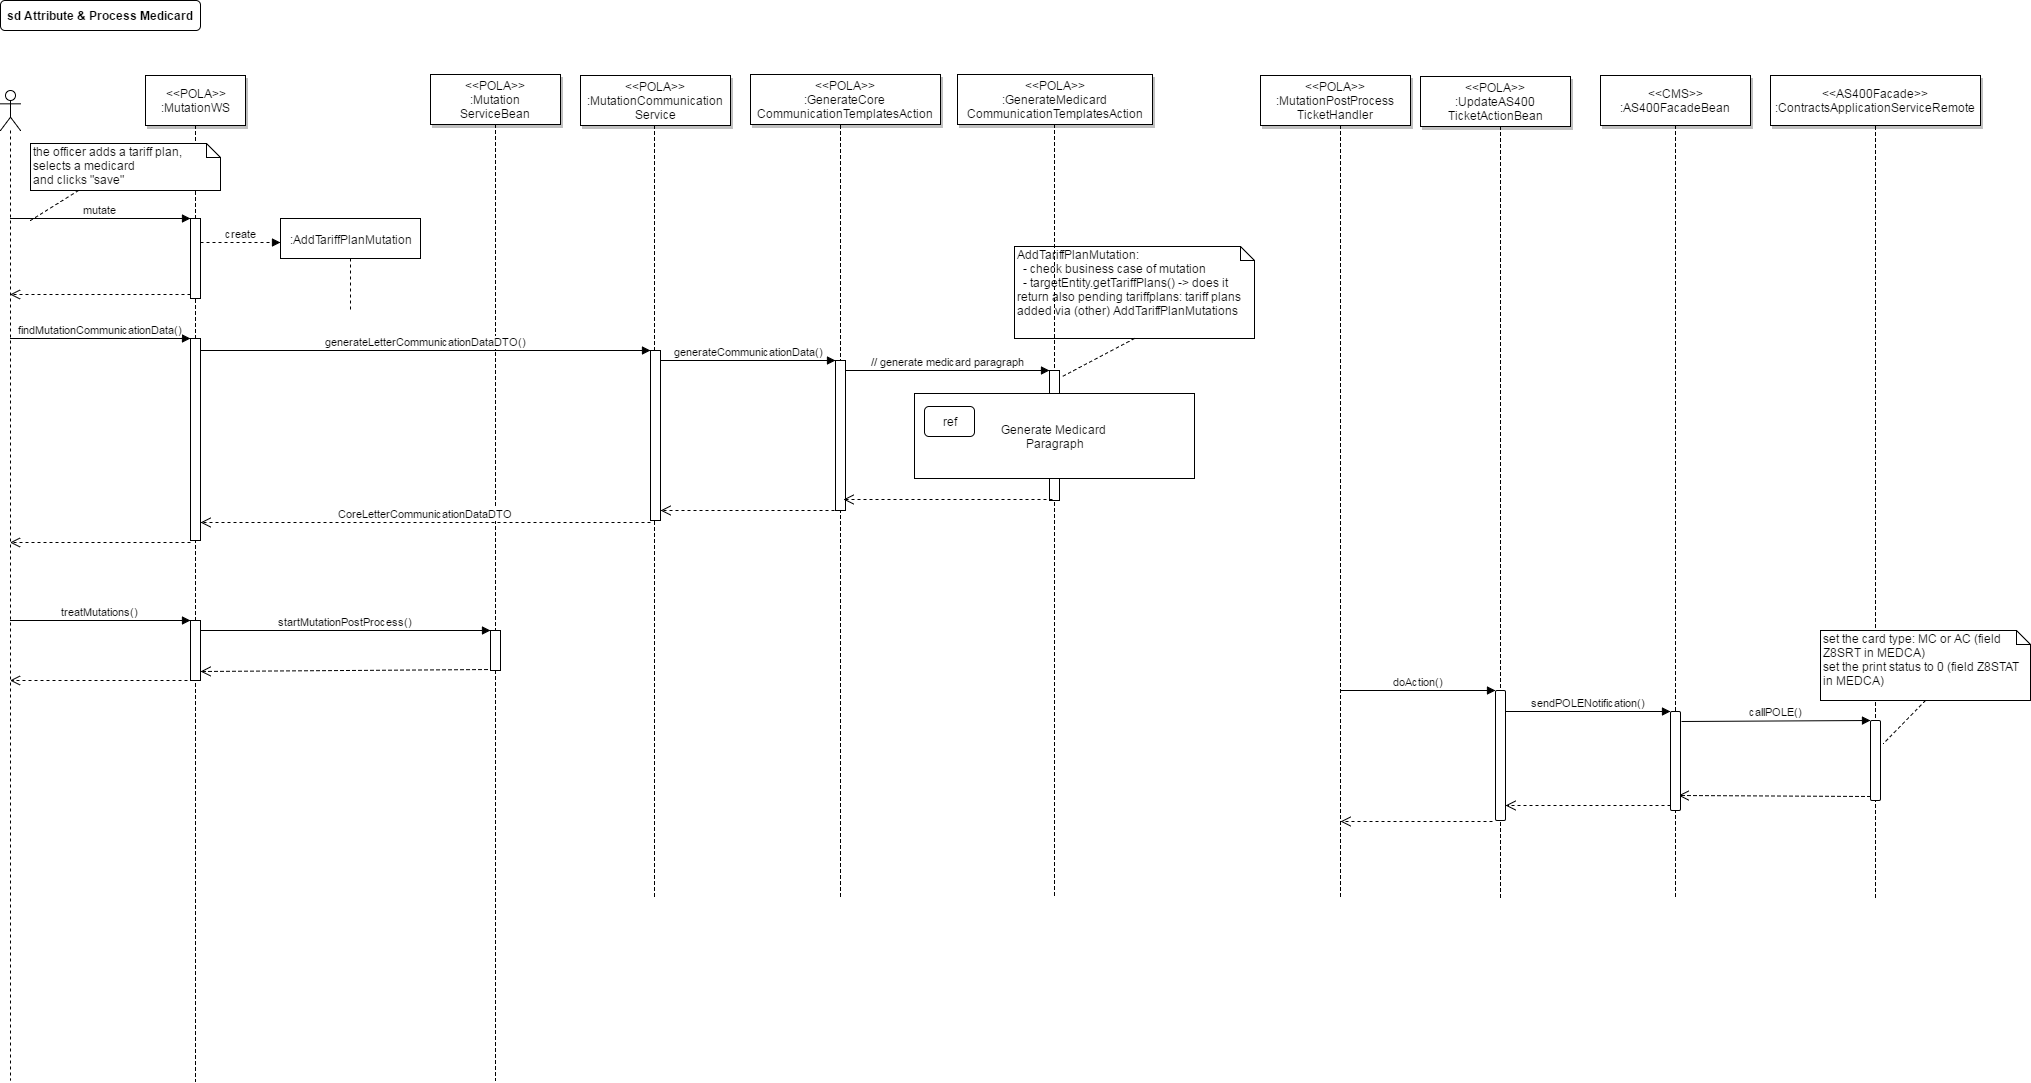

The diagram above was exported from draw.io. Its source (the exported page's mxGraphModel, read from the mxfile embedded in the PNG):
<mxGraphModel dx="1826" dy="1155" grid="1" gridSize="10" guides="1" tooltips="1" connect="1" arrows="1" fold="1" page="0" pageScale="1.5" pageWidth="826" pageHeight="1169" background="#ffffff" math="0" shadow="0">
  <root>
    <mxCell id="0" style=";html=1;" />
    <mxCell id="1" style=";html=1;" parent="0" />
    <mxCell id="202" value="" style="edgeStyle=elbowEdgeStyle;elbow=horizontal;endArrow=none;dashed=1;html=1;exitX=0.5;exitY=1;" edge="1" parent="1">
      <mxGeometry x="724" y="320" width="100" height="100" as="geometry">
        <mxPoint x="364" y="105" as="sourcePoint" />
        <mxPoint x="364" y="878" as="targetPoint" />
      </mxGeometry>
    </mxCell>
    <mxCell id="71" value="sd Attribute &amp;amp; Process Medicard" style="rounded=1;fontStyle=1;fillColor=#FFFFFF;strokeColor=#000000;html=1;" parent="1" vertex="1">
      <mxGeometry x="-290" y="-20" width="200" height="30" as="geometry" />
    </mxCell>
    <mxCell id="131" value="" style="shape=umlLifeline;participant=umlActor;perimeter=lifelinePerimeter;whiteSpace=wrap;html=1;container=1;collapsible=0;recursiveResize=0;verticalAlign=top;spacingTop=36;labelBackgroundColor=#ffffff;outlineConnect=0;rounded=0;" parent="1" vertex="1">
      <mxGeometry x="-290" y="70" width="20" height="990" as="geometry" />
    </mxCell>
    <mxCell id="132" value="" style="edgeStyle=elbowEdgeStyle;elbow=horizontal;endArrow=none;dashed=1;html=1;exitX=0.5;exitY=1;" parent="1" source="136" edge="1">
      <mxGeometry x="265" y="320" width="100" height="100" as="geometry">
        <mxPoint x="-100" y="115" as="sourcePoint" />
        <mxPoint x="-95" y="1061" as="targetPoint" />
      </mxGeometry>
    </mxCell>
    <mxCell id="133" value="" style="html=1;points=[];perimeter=orthogonalPerimeter;rounded=0;" parent="1" vertex="1">
      <mxGeometry x="-100" y="318" width="10" height="202" as="geometry" />
    </mxCell>
    <mxCell id="134" value="findMutationCommunicationData()" style="html=1;verticalAlign=bottom;endArrow=block;entryX=0;entryY=0;" parent="1" target="133" edge="1">
      <mxGeometry relative="1" as="geometry">
        <mxPoint x="-280.5" y="318" as="sourcePoint" />
      </mxGeometry>
    </mxCell>
    <mxCell id="135" value="" style="html=1;verticalAlign=bottom;endArrow=open;dashed=1;endSize=8;exitX=0;exitY=1.01;exitPerimeter=0;" parent="1" source="133" target="131" edge="1">
      <mxGeometry relative="1" as="geometry">
        <mxPoint x="-280.5" y="397" as="targetPoint" />
        <mxPoint x="-100" y="397" as="sourcePoint" />
      </mxGeometry>
    </mxCell>
    <mxCell id="136" value="&amp;lt;&amp;lt;POLA&amp;gt;&amp;gt;&lt;br&gt;:&lt;span&gt;MutationWS&lt;/span&gt;" style="shadow=1;fillColor=#FFFFFF;strokeColor=#000000;html=1;" parent="1" vertex="1">
      <mxGeometry x="-145" y="55" width="100" height="50" as="geometry" />
    </mxCell>
    <mxCell id="138" value="" style="html=1;points=[];perimeter=orthogonalPerimeter;rounded=0;" parent="1" vertex="1">
      <mxGeometry x="-100" y="600" width="10" height="60" as="geometry" />
    </mxCell>
    <mxCell id="139" value="treatMutations()" style="html=1;verticalAlign=bottom;endArrow=block;" parent="1" edge="1">
      <mxGeometry relative="1" as="geometry">
        <mxPoint x="-280.5" y="600" as="sourcePoint" />
        <mxPoint x="-100" y="600" as="targetPoint" />
      </mxGeometry>
    </mxCell>
    <mxCell id="140" value="" style="html=1;verticalAlign=bottom;endArrow=open;dashed=1;endSize=8;exitX=-0.3;exitY=0.993;exitPerimeter=0;" parent="1" source="138" target="131" edge="1">
      <mxGeometry relative="1" as="geometry">
        <mxPoint x="-280.5" y="752" as="targetPoint" />
      </mxGeometry>
    </mxCell>
    <mxCell id="142" value="" style="html=1;points=[];perimeter=orthogonalPerimeter;rounded=0;" parent="1" vertex="1">
      <mxGeometry x="-100" y="198" width="10" height="80" as="geometry" />
    </mxCell>
    <mxCell id="143" value="mutate" style="html=1;verticalAlign=bottom;endArrow=block;entryX=0;entryY=0;" parent="1" target="142" edge="1">
      <mxGeometry relative="1" as="geometry">
        <mxPoint x="-280.5" y="198" as="sourcePoint" />
      </mxGeometry>
    </mxCell>
    <mxCell id="144" value="" style="html=1;verticalAlign=bottom;endArrow=open;dashed=1;endSize=8;exitX=0;exitY=0.95;" parent="1" source="142" edge="1">
      <mxGeometry relative="1" as="geometry">
        <mxPoint x="-280.5" y="274" as="targetPoint" />
      </mxGeometry>
    </mxCell>
    <mxCell id="147" value="&amp;lt;&amp;lt;POLA&amp;gt;&amp;gt;&lt;br&gt;&lt;span&gt;:Mutation&lt;br&gt;ServiceBean&lt;/span&gt;" style="shadow=1;fillColor=#FFFFFF;strokeColor=#000000;html=1;" parent="1" vertex="1">
      <mxGeometry x="140" y="54" width="130" height="50" as="geometry" />
    </mxCell>
    <mxCell id="148" value="&lt;span lang=&quot;EN-US&quot;&gt;the officer adds a tariff plan, selects a medicard&lt;br&gt;and clicks &quot;save&quot;&lt;/span&gt;" style="shape=note;whiteSpace=wrap;html=1;size=14;verticalAlign=top;align=left;spacingTop=-6;rounded=1;" parent="1" vertex="1">
      <mxGeometry x="-260" y="123" width="190" height="47" as="geometry" />
    </mxCell>
    <mxCell id="149" style="rounded=0;html=1;endFill=0;dashed=1;endArrow=none;exitX=0.25;exitY=1;" parent="1" source="148" edge="1">
      <mxGeometry relative="1" as="geometry">
        <mxPoint x="808.6363636363635" y="173" as="sourcePoint" />
        <mxPoint x="-260" y="200" as="targetPoint" />
      </mxGeometry>
    </mxCell>
    <mxCell id="150" value=":AddTariffPlanMutation" style="shape=umlLifeline;perimeter=lifelinePerimeter;whiteSpace=wrap;html=1;container=1;collapsible=0;recursiveResize=0;outlineConnect=0;rounded=0;" parent="1" vertex="1">
      <mxGeometry x="-10" y="198" width="140" height="92" as="geometry" />
    </mxCell>
    <mxCell id="152" value="create" style="html=1;verticalAlign=bottom;endArrow=block;startSize=8;dashed=1" parent="1" edge="1">
      <mxGeometry width="60" relative="1" as="geometry">
        <mxPoint x="-90" y="222" as="sourcePoint" />
        <mxPoint x="-10" y="222" as="targetPoint" />
      </mxGeometry>
    </mxCell>
    <mxCell id="157" value="" style="edgeStyle=elbowEdgeStyle;elbow=horizontal;endArrow=none;dashed=1;html=1;exitX=0.5;exitY=1;" parent="1" source="158" edge="1">
      <mxGeometry x="565" y="319" width="100" height="100" as="geometry">
        <mxPoint x="205" y="104" as="sourcePoint" />
        <mxPoint x="205" y="1060" as="targetPoint" />
      </mxGeometry>
    </mxCell>
    <mxCell id="159" value="startMutationPostProcess()" style="html=1;verticalAlign=bottom;endArrow=block;entryX=0;entryY=0;" parent="1" source="138" target="158" edge="1">
      <mxGeometry relative="1" as="geometry">
        <mxPoint x="115" y="638" as="sourcePoint" />
      </mxGeometry>
    </mxCell>
    <mxCell id="160" value="" style="html=1;verticalAlign=bottom;endArrow=open;dashed=1;endSize=8;exitX=0.3;exitY=0.976;exitPerimeter=0;entryX=1;entryY=0.85;entryPerimeter=0;" parent="1" source="158" target="138" edge="1">
      <mxGeometry relative="1" as="geometry">
        <mxPoint x="-91" y="646" as="targetPoint" />
        <mxPoint x="185" y="717" as="sourcePoint" />
      </mxGeometry>
    </mxCell>
    <mxCell id="161" value="&amp;lt;&amp;lt;POLA&amp;gt;&amp;gt;&lt;br&gt;:MutationCommunication&lt;br&gt;Service&lt;br&gt;" style="shadow=1;fillColor=#FFFFFF;strokeColor=#000000;html=1;" parent="1" vertex="1">
      <mxGeometry x="290" y="55" width="150" height="50" as="geometry" />
    </mxCell>
    <mxCell id="158" value="" style="html=1;points=[];perimeter=orthogonalPerimeter;rounded=0;" parent="1" vertex="1">
      <mxGeometry x="200" y="610" width="10" height="40" as="geometry" />
    </mxCell>
    <mxCell id="163" value="" style="edgeStyle=elbowEdgeStyle;elbow=horizontal;endArrow=none;dashed=1;html=1;exitX=0.5;exitY=1;" parent="1" target="158" edge="1">
      <mxGeometry x="565" y="319" width="100" height="100" as="geometry">
        <mxPoint x="205" y="104" as="sourcePoint" />
        <mxPoint x="205" y="1060" as="targetPoint" />
      </mxGeometry>
    </mxCell>
    <mxCell id="165" value="generateLetterCommunicationDataDTO()" style="html=1;verticalAlign=bottom;endArrow=block;entryX=0;entryY=0;" parent="1" source="133" target="164" edge="1">
      <mxGeometry relative="1" as="geometry">
        <mxPoint x="315" y="342" as="sourcePoint" />
      </mxGeometry>
    </mxCell>
    <mxCell id="166" value="CoreLetterCommunicationDataDTO" style="html=1;verticalAlign=bottom;endArrow=open;dashed=1;endSize=8;exitX=0;exitY=1.012;exitPerimeter=0;" parent="1" source="164" target="133" edge="1">
      <mxGeometry relative="1" as="geometry">
        <mxPoint x="315" y="418" as="targetPoint" />
        <mxPoint x="355" y="496" as="sourcePoint" />
      </mxGeometry>
    </mxCell>
    <mxCell id="164" value="" style="html=1;points=[];perimeter=orthogonalPerimeter;" parent="1" vertex="1">
      <mxGeometry x="360" y="330" width="10" height="170" as="geometry" />
    </mxCell>
    <mxCell id="171" value="&amp;lt;&amp;lt;AS400Facade&amp;gt;&amp;gt;&lt;br&gt;:ContractsApplicationServiceRemote" style="shadow=1;fillColor=#FFFFFF;strokeColor=#000000;html=1;" parent="1" vertex="1">
      <mxGeometry x="1480" y="55" width="210" height="50" as="geometry" />
    </mxCell>
    <mxCell id="172" value="&amp;lt;&amp;lt;POLA&amp;gt;&amp;gt;&lt;br&gt;:GenerateCore&lt;br&gt;CommunicationTemplatesAction&lt;br&gt;" style="shadow=1;fillColor=#FFFFFF;strokeColor=#000000;html=1;" parent="1" vertex="1">
      <mxGeometry x="460" y="54" width="190" height="50" as="geometry" />
    </mxCell>
    <mxCell id="173" value="" style="edgeStyle=elbowEdgeStyle;elbow=horizontal;endArrow=none;dashed=1;html=1;exitX=0.5;exitY=1;" parent="1" edge="1">
      <mxGeometry x="910" y="320" width="100" height="100" as="geometry">
        <mxPoint x="550" y="105" as="sourcePoint" />
        <mxPoint x="550" y="878" as="targetPoint" />
      </mxGeometry>
    </mxCell>
    <mxCell id="174" value="" style="html=1;points=[];perimeter=orthogonalPerimeter;" parent="1" vertex="1">
      <mxGeometry x="545" y="340" width="10" height="150" as="geometry" />
    </mxCell>
    <mxCell id="175" value="generateCommunicationData()" style="html=1;verticalAlign=bottom;endArrow=block;entryX=0;entryY=0;" parent="1" target="174" edge="1" source="164">
      <mxGeometry relative="1" as="geometry">
        <mxPoint x="390" y="350" as="sourcePoint" />
      </mxGeometry>
    </mxCell>
    <mxCell id="176" value="" style="html=1;verticalAlign=bottom;endArrow=open;dashed=1;endSize=8;" parent="1" target="164" edge="1">
      <mxGeometry relative="1" as="geometry">
        <mxPoint x="390" y="451" as="targetPoint" />
        <mxPoint x="550" y="490" as="sourcePoint" />
      </mxGeometry>
    </mxCell>
    <mxCell id="177" value="AddTariffPlanMutation:&lt;br&gt;&amp;nbsp; - check business case of mutation&lt;br&gt;&lt;div&gt;&amp;nbsp; - targetEntity.getTariffPlans() -&amp;gt; does it return also pending tariffplans: tariff plans added via (other) AddTariffPlanMutations&lt;/div&gt;" style="shape=note;whiteSpace=wrap;html=1;size=14;verticalAlign=top;align=left;spacingTop=-6;" parent="1" vertex="1">
      <mxGeometry x="724" y="226" width="240" height="92" as="geometry" />
    </mxCell>
    <mxCell id="178" value="&amp;lt;&amp;lt;POLA&amp;gt;&amp;gt;&lt;br&gt;:&lt;span&gt;GenerateMedicard&lt;br&gt;CommunicationTemplatesAction&lt;/span&gt;" style="shadow=1;fillColor=#FFFFFF;strokeColor=#000000;html=1;" parent="1" vertex="1">
      <mxGeometry x="667" y="54" width="195" height="50" as="geometry" />
    </mxCell>
    <mxCell id="179" value="" style="edgeStyle=elbowEdgeStyle;elbow=horizontal;endArrow=none;dashed=1;html=1;exitX=0.5;exitY=1;" parent="1" edge="1">
      <mxGeometry x="1124" y="319" width="100" height="100" as="geometry">
        <mxPoint x="764" y="104" as="sourcePoint" />
        <mxPoint x="764" y="877" as="targetPoint" />
      </mxGeometry>
    </mxCell>
    <mxCell id="182" value="" style="html=1;points=[];perimeter=orthogonalPerimeter;" parent="1" vertex="1">
      <mxGeometry x="759" y="350" width="10" height="130" as="geometry" />
    </mxCell>
    <mxCell id="183" value="// generate medicard paragraph" style="html=1;verticalAlign=bottom;endArrow=block;entryX=0;entryY=0;" parent="1" source="174" target="182" edge="1">
      <mxGeometry relative="1" as="geometry">
        <mxPoint x="765" y="370" as="sourcePoint" />
      </mxGeometry>
    </mxCell>
    <mxCell id="184" value="" style="html=1;verticalAlign=bottom;endArrow=open;dashed=1;endSize=8;exitX=0.3;exitY=0.991;entryX=0.8;entryY=0.925;entryPerimeter=0;exitPerimeter=0;" parent="1" source="182" target="174" edge="1">
      <mxGeometry relative="1" as="geometry">
        <mxPoint x="765" y="446" as="targetPoint" />
      </mxGeometry>
    </mxCell>
    <mxCell id="187" value="" style="group" vertex="1" connectable="0" parent="1">
      <mxGeometry x="624" y="373" width="280" height="85" as="geometry" />
    </mxCell>
    <mxCell id="185" value="Generate Medicard&amp;nbsp;&lt;div&gt;Paragraph&lt;/div&gt;" style="whiteSpace=wrap;html=1;" vertex="1" parent="187">
      <mxGeometry width="280" height="85" as="geometry" />
    </mxCell>
    <mxCell id="186" value="ref" style="whiteSpace=wrap;html=1;rounded=1;" vertex="1" parent="187">
      <mxGeometry x="10" y="13" width="50" height="30" as="geometry" />
    </mxCell>
    <mxCell id="191" style="rounded=0;html=1;endFill=0;dashed=1;endArrow=none;exitX=0.5;exitY=1;entryX=1.1;entryY=0.054;entryPerimeter=0;" edge="1" parent="1" source="177" target="182">
      <mxGeometry relative="1" as="geometry">
        <mxPoint x="683" y="248" as="sourcePoint" />
        <mxPoint x="635" y="278" as="targetPoint" />
      </mxGeometry>
    </mxCell>
    <mxCell id="192" value="" style="edgeStyle=elbowEdgeStyle;elbow=horizontal;endArrow=none;dashed=1;html=1;exitX=0.5;exitY=1;" edge="1" parent="1">
      <mxGeometry x="1745" y="320" width="100" height="100" as="geometry">
        <mxPoint x="1385" y="105" as="sourcePoint" />
        <mxPoint x="1385" y="878" as="targetPoint" />
      </mxGeometry>
    </mxCell>
    <mxCell id="193" value="" style="edgeStyle=elbowEdgeStyle;elbow=horizontal;endArrow=none;dashed=1;html=1;exitX=0.5;exitY=1;" edge="1" parent="1">
      <mxGeometry x="1945" y="321" width="100" height="100" as="geometry">
        <mxPoint x="1585" y="106" as="sourcePoint" />
        <mxPoint x="1585" y="879" as="targetPoint" />
      </mxGeometry>
    </mxCell>
    <mxCell id="194" value="&amp;lt;&amp;lt;CMS&amp;gt;&amp;gt;&lt;br&gt;:AS400FacadeBean" style="shadow=1;fillColor=#FFFFFF;strokeColor=#000000;html=1;" vertex="1" parent="1">
      <mxGeometry x="1310" y="55" width="150" height="50" as="geometry" />
    </mxCell>
    <mxCell id="195" value="" style="html=1;points=[];perimeter=orthogonalPerimeter;rounded=1;" vertex="1" parent="1">
      <mxGeometry x="1580" y="700" width="10" height="80" as="geometry" />
    </mxCell>
    <mxCell id="196" value="callPOLE()" style="html=1;verticalAlign=bottom;endArrow=block;entryX=0;entryY=0;exitX=1.1;exitY=0.1;exitPerimeter=0;" edge="1" target="195" parent="1" source="198">
      <mxGeometry relative="1" as="geometry">
        <mxPoint x="1510" y="700" as="sourcePoint" />
      </mxGeometry>
    </mxCell>
    <mxCell id="197" value="" style="html=1;verticalAlign=bottom;endArrow=open;dashed=1;endSize=8;exitX=0;exitY=0.95;entryX=0.8;entryY=0.848;entryPerimeter=0;" edge="1" source="195" parent="1" target="198">
      <mxGeometry relative="1" as="geometry">
        <mxPoint x="1394" y="772" as="targetPoint" />
      </mxGeometry>
    </mxCell>
    <mxCell id="198" value="" style="html=1;points=[];perimeter=orthogonalPerimeter;rounded=1;" vertex="1" parent="1">
      <mxGeometry x="1380" y="691" width="10" height="99" as="geometry" />
    </mxCell>
    <mxCell id="199" value="sendPOLENotification()" style="html=1;verticalAlign=bottom;endArrow=block;entryX=0;entryY=0;" edge="1" target="198" parent="1" source="206">
      <mxGeometry relative="1" as="geometry">
        <mxPoint x="1220" y="691" as="sourcePoint" />
      </mxGeometry>
    </mxCell>
    <mxCell id="200" value="" style="html=1;verticalAlign=bottom;endArrow=open;dashed=1;endSize=8;exitX=0;exitY=0.95;" edge="1" source="198" parent="1" target="206">
      <mxGeometry relative="1" as="geometry">
        <mxPoint x="1310" y="767" as="targetPoint" />
      </mxGeometry>
    </mxCell>
    <mxCell id="201" value="&amp;lt;&amp;lt;POLA&amp;gt;&amp;gt;&lt;br&gt;:UpdateAS400&lt;br&gt;TicketActionBean" style="shadow=1;fillColor=#FFFFFF;strokeColor=#000000;html=1;" vertex="1" parent="1">
      <mxGeometry x="1130" y="56" width="150" height="50" as="geometry" />
    </mxCell>
    <mxCell id="203" value="" style="edgeStyle=elbowEdgeStyle;elbow=horizontal;endArrow=none;dashed=1;html=1;exitX=0.5;exitY=1;" edge="1" parent="1">
      <mxGeometry x="1570" y="321" width="100" height="100" as="geometry">
        <mxPoint x="1210" y="106" as="sourcePoint" />
        <mxPoint x="1210" y="879" as="targetPoint" />
      </mxGeometry>
    </mxCell>
    <mxCell id="204" value="&amp;lt;&amp;lt;POLA&amp;gt;&amp;gt;&lt;br&gt;:MutationPostProcess&lt;br&gt;TicketHandler&lt;br&gt;" style="shadow=1;fillColor=#FFFFFF;strokeColor=#000000;html=1;" vertex="1" parent="1">
      <mxGeometry x="970" y="55" width="150" height="50" as="geometry" />
    </mxCell>
    <mxCell id="205" value="" style="edgeStyle=elbowEdgeStyle;elbow=horizontal;endArrow=none;dashed=1;html=1;exitX=0.5;exitY=1;" edge="1" parent="1">
      <mxGeometry x="1410" y="320" width="100" height="100" as="geometry">
        <mxPoint x="1050" y="105" as="sourcePoint" />
        <mxPoint x="1050" y="878" as="targetPoint" />
      </mxGeometry>
    </mxCell>
    <mxCell id="206" value="" style="html=1;points=[];perimeter=orthogonalPerimeter;rounded=1;" vertex="1" parent="1">
      <mxGeometry x="1205" y="670" width="10" height="130" as="geometry" />
    </mxCell>
    <mxCell id="207" value="doAction()" style="html=1;verticalAlign=bottom;endArrow=block;entryX=0;entryY=0;" edge="1" target="206" parent="1">
      <mxGeometry relative="1" as="geometry">
        <mxPoint x="1050" y="670" as="sourcePoint" />
      </mxGeometry>
    </mxCell>
    <mxCell id="208" value="" style="html=1;verticalAlign=bottom;endArrow=open;dashed=1;endSize=8;exitX=-0.3;exitY=1.008;exitPerimeter=0;" edge="1" source="206" parent="1">
      <mxGeometry relative="1" as="geometry">
        <mxPoint x="1050" y="801" as="targetPoint" />
      </mxGeometry>
    </mxCell>
    <mxCell id="209" value="&lt;div&gt;set the card type: MC or AC (field Z8SRT in MEDCA)&lt;/div&gt;&lt;div&gt;set the print status to 0 (field Z8STAT in MEDCA)&lt;/div&gt;" style="shape=note;whiteSpace=wrap;html=1;size=14;verticalAlign=top;align=left;spacingTop=-6;rounded=1;" vertex="1" parent="1">
      <mxGeometry x="1530" y="610" width="210" height="70" as="geometry" />
    </mxCell>
    <mxCell id="210" style="rounded=0;html=1;endFill=0;dashed=1;endArrow=none;exitX=0.5;exitY=1;entryX=1.3;entryY=0.288;entryPerimeter=0;" edge="1" parent="1" source="209" target="195">
      <mxGeometry relative="1" as="geometry">
        <mxPoint x="1659" y="681" as="sourcePoint" />
        <mxPoint x="1585" y="720" as="targetPoint" />
      </mxGeometry>
    </mxCell>
  </root>
</mxGraphModel>